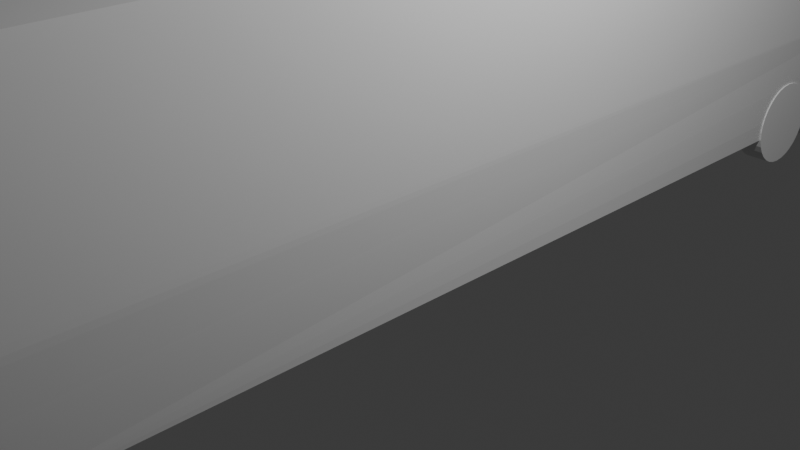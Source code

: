# Source: Bus.blend  (saved by Blender 4.5.91; exported with 4.5.12 LTS)
import bpy
from mathutils import Matrix  # noqa: F401  (used for matrix-valued properties, if any)

bpy.ops.wm.read_factory_settings(use_empty=True)
scene = bpy.context.scene
scene.name = 'Scene'

# ---- collections
col_collection = bpy.data.collections.new('Collection'); scene.collection.children.link(col_collection)

# ---- materials (node trees are filled in below, after node groups)
mat_material = bpy.data.materials.new('Material')
mat_material.alpha_threshold = 0.0
mat_material.roughness = 0.5
mat_material.line_color = (0.0, 0.0, 0.0, 1.0)

# ---- material node trees
mat_material.use_nodes = True; mat_material.node_tree.nodes.clear()
_N = mat_material.node_tree.nodes; _L = mat_material.node_tree.links
n0 = _N.new('ShaderNodeOutputMaterial'); n0.name = 'Material Output'; n0.location = (200, 100)
n1 = _N.new('ShaderNodeBsdfPrincipled'); n1.name = 'Principled BSDF'; n1.location = (-200, 100)
n1.inputs[3].default_value = 1.45
_L.new(n1.outputs[0], n0.inputs[0])
n0.is_active_output = True

# ---- world
world_world = bpy.data.worlds.new('World'); scene.world = world_world
world_world.use_nodes = True; world_world.node_tree.nodes.clear()
_N = world_world.node_tree.nodes; _L = world_world.node_tree.links
n0 = _N.new('ShaderNodeOutputWorld'); n0.name = 'World Output'; n0.location = (200, 100)
n1 = _N.new('ShaderNodeBackground'); n1.name = 'Background'; n1.location = (-200, 100)
n1.inputs[0].default_value = (0.05088, 0.05088, 0.05088, 1.0)
_L.new(n1.outputs[0], n0.inputs[0])
n0.is_active_output = True
world_world.color = (0.05088, 0.05088, 0.05088)
world_world.sun_shadow_jitter_overblur = 0.0

# ---- cameras
cam_camera = bpy.data.cameras.new('Camera')
cam_camera.clip_end = 100.0
cam_camera.ortho_scale = 7.314

# ---- lights
light_light = bpy.data.lights.new('Light', 'POINT')
light_light.energy = 1000.0
light_light.shadow_soft_size = 0.1

# ---- meshes
me_cube = bpy.data.meshes.new('Cube')
me_cube.from_pydata([(1.192, 7.927, 1.6), (1.25, -8.0, -1.6), (1.277, 8.0, -0.4501), (1.274, -7.989, -0.3601), (1.277, -8.0, -0.5402), (1.277, -7.55, -0.4501), (1.275, -7.993, -0.3923), (1.276, -7.996, -0.4302), (1.277, -7.998, -0.47), (1.277, -7.999, -0.5079), (1.192, -7.501, 1.6), (1.203, -7.79, 1.344), (1.193, -7.583, 1.587), (1.194, -7.659, 1.551), (1.197, -7.723, 1.494), (1.2, -7.768, 1.423), (1.277, 7.872, -1.6), (1.277, 8.0, -1.472), (1.277, 7.912, -1.594), (1.277, 7.947, -1.576), (1.277, 7.976, -1.547), (1.277, 7.994, -1.512), (0.0, -8.0, -1.6), (0.0, 7.927, 1.6), (0.0, 8.0, -0.4501), (0.0, -7.989, -0.3601), (0.0, -7.993, -0.3923), (0.0, -7.996, -0.4302), (0.0, -7.998, -0.47), (0.0, -7.999, -0.5079), (0.0, -8.0, -0.5402), (0.0, -7.501, 1.6), (0.0, -7.583, 1.587), (0.0, -7.659, 1.551), (0.0, -7.723, 1.494), (0.0, -7.768, 1.423), (0.0, -7.79, 1.344), (0.0, 7.872, -1.6), (0.0, 7.912, -1.594), (0.0, 7.947, -1.576), (0.0, 7.976, -1.547), (0.0, 7.994, -1.512), (0.0, 8.0, -1.472)], [], [(24, 23, 0, 2), (3, 6, 5), (6, 7, 5), (7, 8, 5), (8, 9, 5), (9, 4, 5), (2, 0, 10, 12, 13, 14, 15, 11, 3, 5), (42, 24, 2, 17), (16, 18, 19, 20, 21, 17, 2, 5, 4, 1), (37, 16, 1, 22), (21, 41, 42, 17), (20, 40, 41, 21), (19, 39, 40, 20), (18, 38, 39, 19), (16, 37, 38, 18), (0, 23, 31, 10), (3, 11, 36, 25), (15, 35, 36, 11), (14, 34, 35, 15), (13, 33, 34, 14), (12, 32, 33, 13), (10, 31, 32, 12), (1, 4, 30, 22), (9, 29, 30, 4), (8, 28, 29, 9), (7, 27, 28, 8), (6, 26, 27, 7), (3, 25, 26, 6)])
_uv = me_cube.uv_layers.new(name='UVMap')
_uv.uv.foreach_set('vector', [0.4648, 0.375, 0.625, 0.375, 0.625, 0.5, 0.4648, 0.5, 0.4719, 0.75, 0.4694, 0.75, 0.4648, 0.743, 0.4694, 0.75, 0.4664, 0.7501, 0.4648, 0.743, 0.4664, 0.7501, 0.4633, 0.7501, 0.4648, 0.743, 0.4633, 0.7501, 0.4603, 0.75, 0.4648, 0.743, 0.4603, 0.75, 0.4578, 0.75, 0.4648, 0.743, 0.4648, 0.5, 0.625, 0.5, 0.625, 0.7459, 0.624, 0.7472, 0.6212, 0.7483, 0.6168, 0.7492, 0.6112, 0.7498, 0.605, 0.75, 0.4719, 0.75, 0.4648, 0.743, 0.385, 0.375, 0.4648, 0.375, 0.4648, 0.5, 0.385, 0.5, 0.375, 0.502, 0.3755, 0.5014, 0.3769, 0.5008, 0.3791, 0.5004, 0.3819, 0.5001, 0.385, 0.5, 0.4648, 0.5, 0.4648, 0.743, 0.4578, 0.75, 0.375, 0.75, 0.25, 0.502, 0.375, 0.502, 0.375, 0.75, 0.25, 0.75, 0.3819, 0.5001, 0.3819, 0.375, 0.385, 0.375, 0.385, 0.5, 0.3791, 0.5004, 0.3791, 0.375, 0.3819, 0.375, 0.3819, 0.5001, 0.3769, 0.5008, 0.2509, 0.5008, 0.252, 0.5002, 0.3791, 0.5004, 0.3755, 0.5014, 0.2502, 0.5014, 0.2509, 0.5008, 0.3769, 0.5008, 0.375, 0.502, 0.25, 0.502, 0.2502, 0.5014, 0.3755, 0.5014, 0.625, 0.5, 0.75, 0.5, 0.75, 0.7459, 0.625, 0.7459, 0.4719, 0.75, 0.605, 0.75, 0.605, 0.875, 0.4719, 0.875, 0.6112, 0.7498, 0.6112, 0.8749, 0.605, 0.875, 0.605, 0.75, 0.6168, 0.7492, 0.617, 0.8746, 0.6112, 0.8749, 0.6112, 0.7498, 0.6212, 0.7483, 0.6231, 0.8742, 0.617, 0.8746, 0.6168, 0.7492, 0.624, 0.7472, 0.7495, 0.7472, 0.7481, 0.7492, 0.6212, 0.7483, 0.625, 0.7459, 0.75, 0.7459, 0.7495, 0.7472, 0.624, 0.7472, 0.375, 0.75, 0.4578, 0.75, 0.4578, 0.875, 0.375, 0.875, 0.4603, 0.75, 0.4603, 0.875, 0.4578, 0.875, 0.4578, 0.75, 0.4633, 0.7501, 0.4633, 0.875, 0.4603, 0.875, 0.4603, 0.75, 0.4664, 0.7501, 0.4664, 0.875, 0.4633, 0.875, 0.4633, 0.7501, 0.4694, 0.75, 0.4694, 0.875, 0.4664, 0.875, 0.4664, 0.7501, 0.4719, 0.75, 0.4719, 0.875, 0.4694, 0.875, 0.4694, 0.75])
me_cube.materials.append(mat_material)
me_cube.use_mirror_vertex_groups = False
me_cube.update()
me_cylinder = bpy.data.meshes.new('Cylinder')
me_cylinder.from_pydata([(0.0, 0.1, -0.1), (0.0, 0.1, 0.1), (0.01951, 0.09808, -0.1), (0.01951, 0.09808, 0.1), (0.03827, 0.09239, -0.1), (0.03827, 0.09239, 0.1), (0.05556, 0.08315, -0.1), (0.05556, 0.08315, 0.1), (0.07071, 0.07071, -0.1), (0.07071, 0.07071, 0.1), (0.08315, 0.05556, -0.1), (0.08315, 0.05556, 0.1), (0.09239, 0.03827, -0.1), (0.09239, 0.03827, 0.1), (0.09808, 0.01951, -0.1), (0.09808, 0.01951, 0.1), (0.1, 0.0, -0.1), (0.1, 0.0, 0.1), (0.09808, -0.01951, -0.1), (0.09808, -0.01951, 0.1), (0.09239, -0.03827, -0.1), (0.09239, -0.03827, 0.1), (0.08315, -0.05556, -0.1), (0.08315, -0.05556, 0.1), (0.07071, -0.07071, -0.1), (0.07071, -0.07071, 0.1), (0.05556, -0.08315, -0.1), (0.05556, -0.08315, 0.1), (0.03827, -0.09239, -0.1), (0.03827, -0.09239, 0.1), (0.01951, -0.09808, -0.1), (0.01951, -0.09808, 0.1), (0.0, -0.1, -0.1), (0.0, -0.1, 0.1), (-0.01951, -0.09808, -0.1), (-0.01951, -0.09808, 0.1), (-0.03827, -0.09239, -0.1), (-0.03827, -0.09239, 0.1), (-0.05556, -0.08315, -0.1), (-0.05556, -0.08315, 0.1), (-0.07071, -0.07071, -0.1), (-0.07071, -0.07071, 0.1), (-0.08315, -0.05556, -0.1), (-0.08315, -0.05556, 0.1), (-0.09239, -0.03827, -0.1), (-0.09239, -0.03827, 0.1), (-0.09808, -0.01951, -0.1), (-0.09808, -0.01951, 0.1), (-0.1, 0.0, -0.1), (-0.1, 0.0, 0.1), (-0.09808, 0.01951, -0.1), (-0.09808, 0.01951, 0.1), (-0.09239, 0.03827, -0.1), (-0.09239, 0.03827, 0.1), (-0.08315, 0.05556, -0.1), (-0.08315, 0.05556, 0.1), (-0.07071, 0.07071, -0.1), (-0.07071, 0.07071, 0.1), (-0.05556, 0.08315, -0.1), (-0.05556, 0.08315, 0.1), (-0.03827, 0.09239, -0.1), (-0.03827, 0.09239, 0.1), (-0.01951, 0.09808, -0.1), (-0.01951, 0.09808, 0.1)], [], [(0, 1, 3, 2), (2, 3, 5, 4), (4, 5, 7, 6), (6, 7, 9, 8), (8, 9, 11, 10), (10, 11, 13, 12), (12, 13, 15, 14), (14, 15, 17, 16), (16, 17, 19, 18), (18, 19, 21, 20), (20, 21, 23, 22), (22, 23, 25, 24), (24, 25, 27, 26), (26, 27, 29, 28), (28, 29, 31, 30), (30, 31, 33, 32), (32, 33, 35, 34), (34, 35, 37, 36), (36, 37, 39, 38), (38, 39, 41, 40), (40, 41, 43, 42), (42, 43, 45, 44), (44, 45, 47, 46), (46, 47, 49, 48), (48, 49, 51, 50), (50, 51, 53, 52), (52, 53, 55, 54), (54, 55, 57, 56), (56, 57, 59, 58), (58, 59, 61, 60), (3, 1, 63, 61, 59, 57, 55, 53, 51, 49, 47, 45, 43, 41, 39, 37, 35, 33, 31, 29, 27, 25, 23, 21, 19, 17, 15, 13, 11, 9, 7, 5), (60, 61, 63, 62), (62, 63, 1, 0), (0, 2, 4, 6, 8, 10, 12, 14, 16, 18, 20, 22, 24, 26, 28, 30, 32, 34, 36, 38, 40, 42, 44, 46, 48, 50, 52, 54, 56, 58, 60, 62)])
_uv = me_cylinder.uv_layers.new(name='UVMap')
_uv.uv.foreach_set('vector', [1.0, 0.5, 1.0, 1.0, 0.9688, 1.0, 0.9688, 0.5, 0.9688, 0.5, 0.9688, 1.0, 0.9375, 1.0, 0.9375, 0.5, 0.9375, 0.5, 0.9375, 1.0, 0.9062, 1.0, 0.9062, 0.5, 0.9062, 0.5, 0.9062, 1.0, 0.875, 1.0, 0.875, 0.5, 0.875, 0.5, 0.875, 1.0, 0.8438, 1.0, 0.8438, 0.5, 0.8438, 0.5, 0.8438, 1.0, 0.8125, 1.0, 0.8125, 0.5, 0.8125, 0.5, 0.8125, 1.0, 0.7812, 1.0, 0.7812, 0.5, 0.7812, 0.5, 0.7812, 1.0, 0.75, 1.0, 0.75, 0.5, 0.75, 0.5, 0.75, 1.0, 0.7188, 1.0, 0.7188, 0.5, 0.7188, 0.5, 0.7188, 1.0, 0.6875, 1.0, 0.6875, 0.5, 0.6875, 0.5, 0.6875, 1.0, 0.6562, 1.0, 0.6562, 0.5, 0.6562, 0.5, 0.6562, 1.0, 0.625, 1.0, 0.625, 0.5, 0.625, 0.5, 0.625, 1.0, 0.5938, 1.0, 0.5938, 0.5, 0.5938, 0.5, 0.5938, 1.0, 0.5625, 1.0, 0.5625, 0.5, 0.5625, 0.5, 0.5625, 1.0, 0.5312, 1.0, 0.5312, 0.5, 0.5312, 0.5, 0.5312, 1.0, 0.5, 1.0, 0.5, 0.5, 0.5, 0.5, 0.5, 1.0, 0.4688, 1.0, 0.4688, 0.5, 0.4688, 0.5, 0.4688, 1.0, 0.4375, 1.0, 0.4375, 0.5, 0.4375, 0.5, 0.4375, 1.0, 0.4062, 1.0, 0.4062, 0.5, 0.4062, 0.5, 0.4062, 1.0, 0.375, 1.0, 0.375, 0.5, 0.375, 0.5, 0.375, 1.0, 0.3438, 1.0, 0.3438, 0.5, 0.3438, 0.5, 0.3438, 1.0, 0.3125, 1.0, 0.3125, 0.5, 0.3125, 0.5, 0.3125, 1.0, 0.2812, 1.0, 0.2812, 0.5, 0.2812, 0.5, 0.2812, 1.0, 0.25, 1.0, 0.25, 0.5, 0.25, 0.5, 0.25, 1.0, 0.2188, 1.0, 0.2188, 0.5, 0.2188, 0.5, 0.2188, 1.0, 0.1875, 1.0, 0.1875, 0.5, 0.1875, 0.5, 0.1875, 1.0, 0.1562, 1.0, 0.1562, 0.5, 0.1562, 0.5, 0.1562, 1.0, 0.125, 1.0, 0.125, 0.5, 0.125, 0.5, 0.125, 1.0, 0.09375, 1.0, 0.09375, 0.5, 0.09375, 0.5, 0.09375, 1.0, 0.0625, 1.0, 0.0625, 0.5, 0.2968, 0.4854, 0.25, 0.49, 0.2032, 0.4854, 0.1582, 0.4717, 0.1167, 0.4496, 0.08029, 0.4197, 0.05045, 0.3833, 0.02827, 0.3418, 0.01461, 0.2968, 0.01, 0.25, 0.01461, 0.2032, 0.02827, 0.1582, 0.05045, 0.1167, 0.08029, 0.08029, 0.1167, 0.05045, 0.1582, 0.02827, 0.2032, 0.01461, 0.25, 0.01, 0.2968, 0.01461, 0.3418, 0.02827, 0.3833, 0.05045, 0.4197, 0.08029, 0.4496, 0.1167, 0.4717, 0.1582, 0.4854, 0.2032, 0.49, 0.25, 0.4854, 0.2968, 0.4717, 0.3418, 0.4496, 0.3833, 0.4197, 0.4197, 0.3833, 0.4496, 0.3418, 0.4717, 0.0625, 0.5, 0.0625, 1.0, 0.03125, 1.0, 0.03125, 0.5, 0.03125, 0.5, 0.03125, 1.0, 0.0, 1.0, 0.0, 0.5, 0.75, 0.49, 0.7968, 0.4854, 0.8418, 0.4717, 0.8833, 0.4496, 0.9197, 0.4197, 0.9496, 0.3833, 0.9717, 0.3418, 0.9854, 0.2968, 0.99, 0.25, 0.9854, 0.2032, 0.9717, 0.1582, 0.9496, 0.1167, 0.9197, 0.08029, 0.8833, 0.05045, 0.8418, 0.02827, 0.7968, 0.01461, 0.75, 0.01, 0.7032, 0.01461, 0.6582, 0.02827, 0.6167, 0.05045, 0.5803, 0.08029, 0.5504, 0.1167, 0.5283, 0.1582, 0.5146, 0.2032, 0.51, 0.25, 0.5146, 0.2968, 0.5283, 0.3418, 0.5504, 0.3833, 0.5803, 0.4197, 0.6167, 0.4496, 0.6582, 0.4717, 0.7032, 0.4854])
me_cylinder.update()
me_cylinder_001 = bpy.data.meshes.new('Cylinder.001')
me_cylinder_001.from_pydata([(0.0, 0.1, -0.1), (0.0, 0.1, 0.1), (0.01951, 0.09808, -0.1), (0.01951, 0.09808, 0.1), (0.03827, 0.09239, -0.1), (0.03827, 0.09239, 0.1), (0.05556, 0.08315, -0.1), (0.05556, 0.08315, 0.1), (0.07071, 0.07071, -0.1), (0.07071, 0.07071, 0.1), (0.08315, 0.05556, -0.1), (0.08315, 0.05556, 0.1), (0.09239, 0.03827, -0.1), (0.09239, 0.03827, 0.1), (0.09808, 0.01951, -0.1), (0.09808, 0.01951, 0.1), (0.1, 0.0, -0.1), (0.1, 0.0, 0.1), (0.09808, -0.01951, -0.1), (0.09808, -0.01951, 0.1), (0.09239, -0.03827, -0.1), (0.09239, -0.03827, 0.1), (0.08315, -0.05556, -0.1), (0.08315, -0.05556, 0.1), (0.07071, -0.07071, -0.1), (0.07071, -0.07071, 0.1), (0.05556, -0.08315, -0.1), (0.05556, -0.08315, 0.1), (0.03827, -0.09239, -0.1), (0.03827, -0.09239, 0.1), (0.01951, -0.09808, -0.1), (0.01951, -0.09808, 0.1), (0.0, -0.1, -0.1), (0.0, -0.1, 0.1), (-0.01951, -0.09808, -0.1), (-0.01951, -0.09808, 0.1), (-0.03827, -0.09239, -0.1), (-0.03827, -0.09239, 0.1), (-0.05556, -0.08315, -0.1), (-0.05556, -0.08315, 0.1), (-0.07071, -0.07071, -0.1), (-0.07071, -0.07071, 0.1), (-0.08315, -0.05556, -0.1), (-0.08315, -0.05556, 0.1), (-0.09239, -0.03827, -0.1), (-0.09239, -0.03827, 0.1), (-0.09808, -0.01951, -0.1), (-0.09808, -0.01951, 0.1), (-0.1, 0.0, -0.1), (-0.1, 0.0, 0.1), (-0.09808, 0.01951, -0.1), (-0.09808, 0.01951, 0.1), (-0.09239, 0.03827, -0.1), (-0.09239, 0.03827, 0.1), (-0.08315, 0.05556, -0.1), (-0.08315, 0.05556, 0.1), (-0.07071, 0.07071, -0.1), (-0.07071, 0.07071, 0.1), (-0.05556, 0.08315, -0.1), (-0.05556, 0.08315, 0.1), (-0.03827, 0.09239, -0.1), (-0.03827, 0.09239, 0.1), (-0.01951, 0.09808, -0.1), (-0.01951, 0.09808, 0.1)], [], [(0, 1, 3, 2), (2, 3, 5, 4), (4, 5, 7, 6), (6, 7, 9, 8), (8, 9, 11, 10), (10, 11, 13, 12), (12, 13, 15, 14), (14, 15, 17, 16), (16, 17, 19, 18), (18, 19, 21, 20), (20, 21, 23, 22), (22, 23, 25, 24), (24, 25, 27, 26), (26, 27, 29, 28), (28, 29, 31, 30), (30, 31, 33, 32), (32, 33, 35, 34), (34, 35, 37, 36), (36, 37, 39, 38), (38, 39, 41, 40), (40, 41, 43, 42), (42, 43, 45, 44), (44, 45, 47, 46), (46, 47, 49, 48), (48, 49, 51, 50), (50, 51, 53, 52), (52, 53, 55, 54), (54, 55, 57, 56), (56, 57, 59, 58), (58, 59, 61, 60), (3, 1, 63, 61, 59, 57, 55, 53, 51, 49, 47, 45, 43, 41, 39, 37, 35, 33, 31, 29, 27, 25, 23, 21, 19, 17, 15, 13, 11, 9, 7, 5), (60, 61, 63, 62), (62, 63, 1, 0), (0, 2, 4, 6, 8, 10, 12, 14, 16, 18, 20, 22, 24, 26, 28, 30, 32, 34, 36, 38, 40, 42, 44, 46, 48, 50, 52, 54, 56, 58, 60, 62)])
_uv = me_cylinder_001.uv_layers.new(name='UVMap')
_uv.uv.foreach_set('vector', [1.0, 0.5, 1.0, 1.0, 0.9688, 1.0, 0.9688, 0.5, 0.9688, 0.5, 0.9688, 1.0, 0.9375, 1.0, 0.9375, 0.5, 0.9375, 0.5, 0.9375, 1.0, 0.9062, 1.0, 0.9062, 0.5, 0.9062, 0.5, 0.9062, 1.0, 0.875, 1.0, 0.875, 0.5, 0.875, 0.5, 0.875, 1.0, 0.8438, 1.0, 0.8438, 0.5, 0.8438, 0.5, 0.8438, 1.0, 0.8125, 1.0, 0.8125, 0.5, 0.8125, 0.5, 0.8125, 1.0, 0.7812, 1.0, 0.7812, 0.5, 0.7812, 0.5, 0.7812, 1.0, 0.75, 1.0, 0.75, 0.5, 0.75, 0.5, 0.75, 1.0, 0.7188, 1.0, 0.7188, 0.5, 0.7188, 0.5, 0.7188, 1.0, 0.6875, 1.0, 0.6875, 0.5, 0.6875, 0.5, 0.6875, 1.0, 0.6562, 1.0, 0.6562, 0.5, 0.6562, 0.5, 0.6562, 1.0, 0.625, 1.0, 0.625, 0.5, 0.625, 0.5, 0.625, 1.0, 0.5938, 1.0, 0.5938, 0.5, 0.5938, 0.5, 0.5938, 1.0, 0.5625, 1.0, 0.5625, 0.5, 0.5625, 0.5, 0.5625, 1.0, 0.5312, 1.0, 0.5312, 0.5, 0.5312, 0.5, 0.5312, 1.0, 0.5, 1.0, 0.5, 0.5, 0.5, 0.5, 0.5, 1.0, 0.4688, 1.0, 0.4688, 0.5, 0.4688, 0.5, 0.4688, 1.0, 0.4375, 1.0, 0.4375, 0.5, 0.4375, 0.5, 0.4375, 1.0, 0.4062, 1.0, 0.4062, 0.5, 0.4062, 0.5, 0.4062, 1.0, 0.375, 1.0, 0.375, 0.5, 0.375, 0.5, 0.375, 1.0, 0.3438, 1.0, 0.3438, 0.5, 0.3438, 0.5, 0.3438, 1.0, 0.3125, 1.0, 0.3125, 0.5, 0.3125, 0.5, 0.3125, 1.0, 0.2812, 1.0, 0.2812, 0.5, 0.2812, 0.5, 0.2812, 1.0, 0.25, 1.0, 0.25, 0.5, 0.25, 0.5, 0.25, 1.0, 0.2188, 1.0, 0.2188, 0.5, 0.2188, 0.5, 0.2188, 1.0, 0.1875, 1.0, 0.1875, 0.5, 0.1875, 0.5, 0.1875, 1.0, 0.1562, 1.0, 0.1562, 0.5, 0.1562, 0.5, 0.1562, 1.0, 0.125, 1.0, 0.125, 0.5, 0.125, 0.5, 0.125, 1.0, 0.09375, 1.0, 0.09375, 0.5, 0.09375, 0.5, 0.09375, 1.0, 0.0625, 1.0, 0.0625, 0.5, 0.2968, 0.4854, 0.25, 0.49, 0.2032, 0.4854, 0.1582, 0.4717, 0.1167, 0.4496, 0.08029, 0.4197, 0.05045, 0.3833, 0.02827, 0.3418, 0.01461, 0.2968, 0.01, 0.25, 0.01461, 0.2032, 0.02827, 0.1582, 0.05045, 0.1167, 0.08029, 0.08029, 0.1167, 0.05045, 0.1582, 0.02827, 0.2032, 0.01461, 0.25, 0.01, 0.2968, 0.01461, 0.3418, 0.02827, 0.3833, 0.05045, 0.4197, 0.08029, 0.4496, 0.1167, 0.4717, 0.1582, 0.4854, 0.2032, 0.49, 0.25, 0.4854, 0.2968, 0.4717, 0.3418, 0.4496, 0.3833, 0.4197, 0.4197, 0.3833, 0.4496, 0.3418, 0.4717, 0.0625, 0.5, 0.0625, 1.0, 0.03125, 1.0, 0.03125, 0.5, 0.03125, 0.5, 0.03125, 1.0, 0.0, 1.0, 0.0, 0.5, 0.75, 0.49, 0.7968, 0.4854, 0.8418, 0.4717, 0.8833, 0.4496, 0.9197, 0.4197, 0.9496, 0.3833, 0.9717, 0.3418, 0.9854, 0.2968, 0.99, 0.25, 0.9854, 0.2032, 0.9717, 0.1582, 0.9496, 0.1167, 0.9197, 0.08029, 0.8833, 0.05045, 0.8418, 0.02827, 0.7968, 0.01461, 0.75, 0.01, 0.7032, 0.01461, 0.6582, 0.02827, 0.6167, 0.05045, 0.5803, 0.08029, 0.5504, 0.1167, 0.5283, 0.1582, 0.5146, 0.2032, 0.51, 0.25, 0.5146, 0.2968, 0.5283, 0.3418, 0.5504, 0.3833, 0.5803, 0.4197, 0.6167, 0.4496, 0.6582, 0.4717, 0.7032, 0.4854])
me_cylinder_001.update()
me_cylinder_002 = bpy.data.meshes.new('Cylinder.002')
me_cylinder_002.from_pydata([(0.0, 0.1, -0.1), (0.0, 0.1, 0.1), (0.01951, 0.09808, -0.1), (0.01951, 0.09808, 0.1), (0.03827, 0.09239, -0.1), (0.03827, 0.09239, 0.1), (0.05556, 0.08315, -0.1), (0.05556, 0.08315, 0.1), (0.07071, 0.07071, -0.1), (0.07071, 0.07071, 0.1), (0.08315, 0.05556, -0.1), (0.08315, 0.05556, 0.1), (0.09239, 0.03827, -0.1), (0.09239, 0.03827, 0.1), (0.09808, 0.01951, -0.1), (0.09808, 0.01951, 0.1), (0.1, 0.0, -0.1), (0.1, 0.0, 0.1), (0.09808, -0.01951, -0.1), (0.09808, -0.01951, 0.1), (0.09239, -0.03827, -0.1), (0.09239, -0.03827, 0.1), (0.08315, -0.05556, -0.1), (0.08315, -0.05556, 0.1), (0.07071, -0.07071, -0.1), (0.07071, -0.07071, 0.1), (0.05556, -0.08315, -0.1), (0.05556, -0.08315, 0.1), (0.03827, -0.09239, -0.1), (0.03827, -0.09239, 0.1), (0.01951, -0.09808, -0.1), (0.01951, -0.09808, 0.1), (0.0, -0.1, -0.1), (0.0, -0.1, 0.1), (-0.01951, -0.09808, -0.1), (-0.01951, -0.09808, 0.1), (-0.03827, -0.09239, -0.1), (-0.03827, -0.09239, 0.1), (-0.05556, -0.08315, -0.1), (-0.05556, -0.08315, 0.1), (-0.07071, -0.07071, -0.1), (-0.07071, -0.07071, 0.1), (-0.08315, -0.05556, -0.1), (-0.08315, -0.05556, 0.1), (-0.09239, -0.03827, -0.1), (-0.09239, -0.03827, 0.1), (-0.09808, -0.01951, -0.1), (-0.09808, -0.01951, 0.1), (-0.1, 0.0, -0.1), (-0.1, 0.0, 0.1), (-0.09808, 0.01951, -0.1), (-0.09808, 0.01951, 0.1), (-0.09239, 0.03827, -0.1), (-0.09239, 0.03827, 0.1), (-0.08315, 0.05556, -0.1), (-0.08315, 0.05556, 0.1), (-0.07071, 0.07071, -0.1), (-0.07071, 0.07071, 0.1), (-0.05556, 0.08315, -0.1), (-0.05556, 0.08315, 0.1), (-0.03827, 0.09239, -0.1), (-0.03827, 0.09239, 0.1), (-0.01951, 0.09808, -0.1), (-0.01951, 0.09808, 0.1)], [], [(0, 1, 3, 2), (2, 3, 5, 4), (4, 5, 7, 6), (6, 7, 9, 8), (8, 9, 11, 10), (10, 11, 13, 12), (12, 13, 15, 14), (14, 15, 17, 16), (16, 17, 19, 18), (18, 19, 21, 20), (20, 21, 23, 22), (22, 23, 25, 24), (24, 25, 27, 26), (26, 27, 29, 28), (28, 29, 31, 30), (30, 31, 33, 32), (32, 33, 35, 34), (34, 35, 37, 36), (36, 37, 39, 38), (38, 39, 41, 40), (40, 41, 43, 42), (42, 43, 45, 44), (44, 45, 47, 46), (46, 47, 49, 48), (48, 49, 51, 50), (50, 51, 53, 52), (52, 53, 55, 54), (54, 55, 57, 56), (56, 57, 59, 58), (58, 59, 61, 60), (3, 1, 63, 61, 59, 57, 55, 53, 51, 49, 47, 45, 43, 41, 39, 37, 35, 33, 31, 29, 27, 25, 23, 21, 19, 17, 15, 13, 11, 9, 7, 5), (60, 61, 63, 62), (62, 63, 1, 0), (0, 2, 4, 6, 8, 10, 12, 14, 16, 18, 20, 22, 24, 26, 28, 30, 32, 34, 36, 38, 40, 42, 44, 46, 48, 50, 52, 54, 56, 58, 60, 62)])
_uv = me_cylinder_002.uv_layers.new(name='UVMap')
_uv.uv.foreach_set('vector', [1.0, 0.5, 1.0, 1.0, 0.9688, 1.0, 0.9688, 0.5, 0.9688, 0.5, 0.9688, 1.0, 0.9375, 1.0, 0.9375, 0.5, 0.9375, 0.5, 0.9375, 1.0, 0.9062, 1.0, 0.9062, 0.5, 0.9062, 0.5, 0.9062, 1.0, 0.875, 1.0, 0.875, 0.5, 0.875, 0.5, 0.875, 1.0, 0.8438, 1.0, 0.8438, 0.5, 0.8438, 0.5, 0.8438, 1.0, 0.8125, 1.0, 0.8125, 0.5, 0.8125, 0.5, 0.8125, 1.0, 0.7812, 1.0, 0.7812, 0.5, 0.7812, 0.5, 0.7812, 1.0, 0.75, 1.0, 0.75, 0.5, 0.75, 0.5, 0.75, 1.0, 0.7188, 1.0, 0.7188, 0.5, 0.7188, 0.5, 0.7188, 1.0, 0.6875, 1.0, 0.6875, 0.5, 0.6875, 0.5, 0.6875, 1.0, 0.6562, 1.0, 0.6562, 0.5, 0.6562, 0.5, 0.6562, 1.0, 0.625, 1.0, 0.625, 0.5, 0.625, 0.5, 0.625, 1.0, 0.5938, 1.0, 0.5938, 0.5, 0.5938, 0.5, 0.5938, 1.0, 0.5625, 1.0, 0.5625, 0.5, 0.5625, 0.5, 0.5625, 1.0, 0.5312, 1.0, 0.5312, 0.5, 0.5312, 0.5, 0.5312, 1.0, 0.5, 1.0, 0.5, 0.5, 0.5, 0.5, 0.5, 1.0, 0.4688, 1.0, 0.4688, 0.5, 0.4688, 0.5, 0.4688, 1.0, 0.4375, 1.0, 0.4375, 0.5, 0.4375, 0.5, 0.4375, 1.0, 0.4062, 1.0, 0.4062, 0.5, 0.4062, 0.5, 0.4062, 1.0, 0.375, 1.0, 0.375, 0.5, 0.375, 0.5, 0.375, 1.0, 0.3438, 1.0, 0.3438, 0.5, 0.3438, 0.5, 0.3438, 1.0, 0.3125, 1.0, 0.3125, 0.5, 0.3125, 0.5, 0.3125, 1.0, 0.2812, 1.0, 0.2812, 0.5, 0.2812, 0.5, 0.2812, 1.0, 0.25, 1.0, 0.25, 0.5, 0.25, 0.5, 0.25, 1.0, 0.2188, 1.0, 0.2188, 0.5, 0.2188, 0.5, 0.2188, 1.0, 0.1875, 1.0, 0.1875, 0.5, 0.1875, 0.5, 0.1875, 1.0, 0.1562, 1.0, 0.1562, 0.5, 0.1562, 0.5, 0.1562, 1.0, 0.125, 1.0, 0.125, 0.5, 0.125, 0.5, 0.125, 1.0, 0.09375, 1.0, 0.09375, 0.5, 0.09375, 0.5, 0.09375, 1.0, 0.0625, 1.0, 0.0625, 0.5, 0.2968, 0.4854, 0.25, 0.49, 0.2032, 0.4854, 0.1582, 0.4717, 0.1167, 0.4496, 0.08029, 0.4197, 0.05045, 0.3833, 0.02827, 0.3418, 0.01461, 0.2968, 0.01, 0.25, 0.01461, 0.2032, 0.02827, 0.1582, 0.05045, 0.1167, 0.08029, 0.08029, 0.1167, 0.05045, 0.1582, 0.02827, 0.2032, 0.01461, 0.25, 0.01, 0.2968, 0.01461, 0.3418, 0.02827, 0.3833, 0.05045, 0.4197, 0.08029, 0.4496, 0.1167, 0.4717, 0.1582, 0.4854, 0.2032, 0.49, 0.25, 0.4854, 0.2968, 0.4717, 0.3418, 0.4496, 0.3833, 0.4197, 0.4197, 0.3833, 0.4496, 0.3418, 0.4717, 0.0625, 0.5, 0.0625, 1.0, 0.03125, 1.0, 0.03125, 0.5, 0.03125, 0.5, 0.03125, 1.0, 0.0, 1.0, 0.0, 0.5, 0.75, 0.49, 0.7968, 0.4854, 0.8418, 0.4717, 0.8833, 0.4496, 0.9197, 0.4197, 0.9496, 0.3833, 0.9717, 0.3418, 0.9854, 0.2968, 0.99, 0.25, 0.9854, 0.2032, 0.9717, 0.1582, 0.9496, 0.1167, 0.9197, 0.08029, 0.8833, 0.05045, 0.8418, 0.02827, 0.7968, 0.01461, 0.75, 0.01, 0.7032, 0.01461, 0.6582, 0.02827, 0.6167, 0.05045, 0.5803, 0.08029, 0.5504, 0.1167, 0.5283, 0.1582, 0.5146, 0.2032, 0.51, 0.25, 0.5146, 0.2968, 0.5283, 0.3418, 0.5504, 0.3833, 0.5803, 0.4197, 0.6167, 0.4496, 0.6582, 0.4717, 0.7032, 0.4854])
me_cylinder_002.update()

# ---- objects
ob_cube = bpy.data.objects.new('Cube', me_cube)
ob_light = bpy.data.objects.new('Light', light_light)
ob_camera = bpy.data.objects.new('Camera', cam_camera)
ob_cylinder = bpy.data.objects.new('Cylinder', me_cylinder)
ob_cylinder_001 = bpy.data.objects.new('Cylinder.001', me_cylinder_001)
ob_cylinder_002 = bpy.data.objects.new('Cylinder.002', me_cylinder_002)

# ---- transforms, parenting, visibility, modifiers, constraints
ob_cube.location = (0.0, 0.0, 1.5)
ob_cube.lock_rotations_4d = False
ob_cube.empty_display_type = 'ARROWS'
ob_cube.lineart.crease_threshold = 0.0
_m = ob_cube.modifiers.new('Boolean', 'BOOLEAN')
_m.object = ob_cylinder
_m = ob_cube.modifiers.new('Boolean.001', 'BOOLEAN')
_m.object = ob_cylinder_002
_m = ob_cube.modifiers.new('Boolean.002', 'BOOLEAN')
_m.object = ob_cylinder_001
_m = ob_cube.modifiers.new('Mirror', 'MIRROR')
ob_light.location = (4.076, 1.005, 5.904)
ob_light.rotation_euler = (0.6503, 0.05522, 1.866)
ob_light.lock_rotations_4d = False
ob_light.empty_display_type = 'ARROWS'
ob_light.color = (0.0, 0.0, 0.0, 0.0)
ob_light.lineart.crease_threshold = 0.0
ob_camera.location = (7.359, -6.926, 4.958)
ob_camera.rotation_euler = (1.109, 0.0, 0.8149)
ob_camera.lock_rotations_4d = False
ob_camera.empty_display_type = 'ARROWS'
ob_camera.color = (0.0, 0.0, 0.0, 0.0)
ob_camera.display_type = 'WIRE'
ob_camera.lineart.crease_threshold = 0.0
ob_cylinder.location = (1.132, -6.26, 0.0)
ob_cylinder.rotation_euler = (0.0, 1.571, 0.0)
ob_cylinder.scale = (5.0, 5.0, 1.5)
ob_cylinder_001.location = (1.141, 6.398, 0.0)
ob_cylinder_001.rotation_euler = (0.0, 1.571, 0.0)
ob_cylinder_001.scale = (5.0, 5.0, 1.5)
ob_cylinder_002.location = (1.141, 5.258, 0.0)
ob_cylinder_002.rotation_euler = (0.0, 1.571, 0.0)
ob_cylinder_002.scale = (5.0, 5.0, 1.5)

# ---- collection membership
col_collection.objects.link(ob_cube)
col_collection.objects.link(ob_light)
col_collection.objects.link(ob_camera)
col_collection.objects.link(ob_cylinder)
col_collection.objects.link(ob_cylinder_001)
col_collection.objects.link(ob_cylinder_002)

# ---- scene / render settings (as saved in the file)
scene.camera = ob_camera
scene.frame_start = 1; scene.frame_end = 250; scene.frame_set(1)
scene.render.engine = 'BLENDER_EEVEE_NEXT'
bpy.context.view_layer.update()
